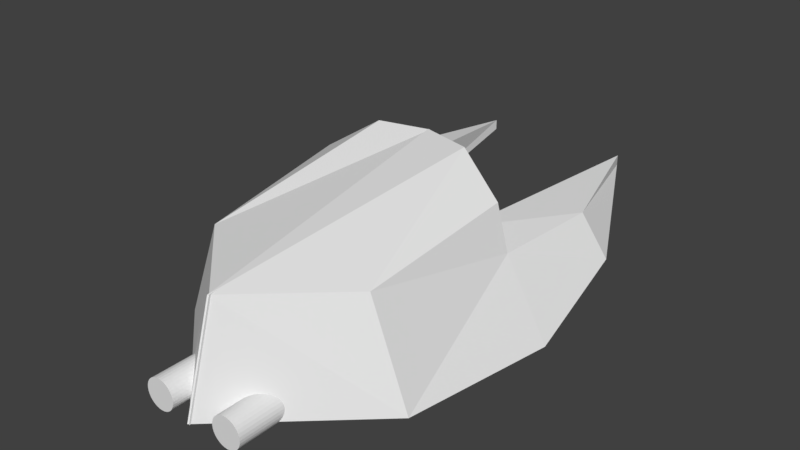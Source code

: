 # Source: shiptest.blend  (saved by Blender 2.78.0; exported with 4.5.12 LTS)
import bpy
from mathutils import Matrix  # noqa: F401  (used for matrix-valued properties, if any)

bpy.ops.wm.read_factory_settings(use_empty=True)
scene = bpy.context.scene
scene.name = 'Scene'

# ---- collections
col_collection_1 = bpy.data.collections.new('Collection 1'); scene.collection.children.link(col_collection_1)

# ---- materials (node trees are filled in below, after node groups)
mat_material = bpy.data.materials.new('Material')
mat_material.alpha_threshold = 0.0
mat_material.use_transparent_shadow = False
mat_material.roughness = 0.5
mat_material.line_color = (0.0, 0.0, 0.0, 1.0)

# ---- material node trees

# ---- world
world_world = bpy.data.worlds.new('World'); scene.world = world_world
world_world.color = (0.05088, 0.05088, 0.05088)
world_world.use_sun_shadow = False
world_world.sun_shadow_jitter_overblur = 0.0
world_world.cycles.sampling_method = 'MANUAL'

# ---- meshes
me_cylinder = bpy.data.meshes.new('Cylinder')
me_cylinder.from_pydata([(0.0, 1.0, -1.0), (0.0, 1.0, 1.0), (0.1951, 0.9808, -1.0), (0.1951, 0.9808, 1.0), (0.3827, 0.9239, -1.0), (0.3827, 0.9239, 1.0), (0.5556, 0.8315, -1.0), (0.5556, 0.8315, 1.0), (0.7071, 0.7071, -1.0), (0.7071, 0.7071, 1.0), (0.8315, 0.5556, -1.0), (0.8315, 0.5556, 1.0), (0.9239, 0.3827, -1.0), (0.9239, 0.3827, 1.0), (0.9808, 0.1951, -1.0), (0.9808, 0.1951, 1.0), (1.0, 7.55e-08, -1.0), (1.0, 7.55e-08, 1.0), (0.9808, -0.1951, -1.0), (0.9808, -0.1951, 1.0), (0.9239, -0.3827, -1.0), (0.9239, -0.3827, 1.0), (0.8315, -0.5556, -1.0), (0.8315, -0.5556, 1.0), (0.7071, -0.7071, -1.0), (0.7071, -0.7071, 1.0), (0.5556, -0.8315, -1.0), (0.5556, -0.8315, 1.0), (0.3827, -0.9239, -1.0), (0.3827, -0.9239, 1.0), (0.1951, -0.9808, -1.0), (0.1951, -0.9808, 1.0), (-3.258e-07, -1.0, -1.0), (-3.258e-07, -1.0, 1.0), (-0.1951, -0.9808, -1.0), (-0.1951, -0.9808, 1.0), (-0.3827, -0.9239, -1.0), (-0.3827, -0.9239, 1.0), (-0.5556, -0.8315, -1.0), (-0.5556, -0.8315, 1.0), (-0.7071, -0.7071, -1.0), (-0.7071, -0.7071, 1.0), (-0.8315, -0.5556, -1.0), (-0.8315, -0.5556, 1.0), (-0.9239, -0.3827, -1.0), (-0.9239, -0.3827, 1.0), (-0.9808, -0.1951, -1.0), (-0.9808, -0.1951, 1.0), (-1.0, 9.656e-07, -1.0), (-1.0, 9.656e-07, 1.0), (-0.9808, 0.1951, -1.0), (-0.9808, 0.1951, 1.0), (-0.9239, 0.3827, -1.0), (-0.9239, 0.3827, 1.0), (-0.8315, 0.5556, -1.0), (-0.8315, 0.5556, 1.0), (-0.7071, 0.7071, -1.0), (-0.7071, 0.7071, 1.0), (-0.5556, 0.8315, -1.0), (-0.5556, 0.8315, 1.0), (-0.3827, 0.9239, -1.0), (-0.3827, 0.9239, 1.0), (-0.1951, 0.9808, -1.0), (-0.1951, 0.9808, 1.0)], [], [(0, 1, 3, 2), (2, 3, 5, 4), (4, 5, 7, 6), (6, 7, 9, 8), (8, 9, 11, 10), (10, 11, 13, 12), (12, 13, 15, 14), (14, 15, 17, 16), (16, 17, 19, 18), (18, 19, 21, 20), (20, 21, 23, 22), (22, 23, 25, 24), (24, 25, 27, 26), (26, 27, 29, 28), (28, 29, 31, 30), (30, 31, 33, 32), (32, 33, 35, 34), (34, 35, 37, 36), (36, 37, 39, 38), (38, 39, 41, 40), (40, 41, 43, 42), (42, 43, 45, 44), (44, 45, 47, 46), (46, 47, 49, 48), (48, 49, 51, 50), (50, 51, 53, 52), (52, 53, 55, 54), (54, 55, 57, 56), (56, 57, 59, 58), (58, 59, 61, 60), (3, 1, 63, 61, 59, 57, 55, 53, 51, 49, 47, 45, 43, 41, 39, 37, 35, 33, 31, 29, 27, 25, 23, 21, 19, 17, 15, 13, 11, 9, 7, 5), (60, 61, 63, 62), (62, 63, 1, 0), (0, 2, 4, 6, 8, 10, 12, 14, 16, 18, 20, 22, 24, 26, 28, 30, 32, 34, 36, 38, 40, 42, 44, 46, 48, 50, 52, 54, 56, 58, 60, 62)])
me_cylinder.use_remesh_preserve_volume = False
me_cylinder.use_remesh_preserve_attributes = False
me_cylinder.use_mirror_vertex_groups = False
me_cylinder.update()
me_cube = bpy.data.meshes.new('Cube')
me_cube.from_pydata([(1.986, 1.0, -1.0), (1.644, -1.0, -1.0), (-0.01364, -2.511, -1.0), (-0.01364, 0.5376, -1.0), (1.262, 1.0, 0.5794), (1.146, -1.0, 0.3087), (-0.01364, -2.108, 0.3367), (-0.01364, 1.368, 1.0), (1.08, 0.8504, -1.0), (1.422, 1.0, 0.0), (-0.01364, 1.0, 0.0), (0.6339, 1.207, 1.0), (0.8418, 1.0, 0.149), (1.896, 2.414, -0.507), (0.9864, 4.182, -0.1352), (1.525, 2.414, 5.662e-07), (0.9864, 4.182, 5.662e-07), (-1.986, 1.0, -1.0), (-1.644, -1.0, -1.0), (0.01364, -2.511, -1.0), (0.01364, 0.5376, -1.0), (-1.262, 1.0, 0.5794), (-1.146, -1.0, 0.3087), (0.01364, -2.108, 0.3367), (0.01364, 1.368, 1.0), (-1.08, 0.8504, -1.0), (-1.422, 1.0, 0.0), (0.01364, 1.0, 0.0), (-0.6339, 1.207, 1.0), (-0.8418, 1.0, 0.149), (-1.896, 2.414, -0.507), (-0.9864, 4.182, -0.1352), (-1.525, 2.414, 5.662e-07), (-0.9864, 4.182, 5.662e-07)], [], [(0, 1, 2, 3, 8), (4, 11, 7, 6, 5), (0, 9, 4, 5, 1), (1, 5, 6, 2), (2, 6, 7, 10, 3), (12, 8, 3, 10), (11, 12, 10, 7), (4, 9, 12, 11), (0, 8, 14, 13), (15, 13, 14, 16), (8, 12, 16, 14), (12, 9, 15, 16), (9, 0, 13, 15), (17, 25, 20, 19, 18), (21, 22, 23, 24, 28), (17, 18, 22, 21, 26), (18, 19, 23, 22), (19, 20, 27, 24, 23), (29, 27, 20, 25), (28, 24, 27, 29), (21, 28, 29, 26), (17, 30, 31, 25), (32, 33, 31, 30), (25, 31, 33, 29), (29, 33, 32, 26), (26, 32, 30, 17)])
me_cube.materials.append(mat_material)
me_cube.use_remesh_preserve_volume = False
me_cube.use_remesh_preserve_attributes = False
me_cube.use_mirror_vertex_groups = False
me_cube.update()
me_cylinder_001 = bpy.data.meshes.new('Cylinder.001')
me_cylinder_001.from_pydata([(0.0, 1.0, -1.0), (0.0, 1.0, 1.0), (0.1951, 0.9808, -1.0), (0.1951, 0.9808, 1.0), (0.3827, 0.9239, -1.0), (0.3827, 0.9239, 1.0), (0.5556, 0.8315, -1.0), (0.5556, 0.8315, 1.0), (0.7071, 0.7071, -1.0), (0.7071, 0.7071, 1.0), (0.8315, 0.5556, -1.0), (0.8315, 0.5556, 1.0), (0.9239, 0.3827, -1.0), (0.9239, 0.3827, 1.0), (0.9808, 0.1951, -1.0), (0.9808, 0.1951, 1.0), (1.0, 7.55e-08, -1.0), (1.0, 7.55e-08, 1.0), (0.9808, -0.1951, -1.0), (0.9808, -0.1951, 1.0), (0.9239, -0.3827, -1.0), (0.9239, -0.3827, 1.0), (0.8315, -0.5556, -1.0), (0.8315, -0.5556, 1.0), (0.7071, -0.7071, -1.0), (0.7071, -0.7071, 1.0), (0.5556, -0.8315, -1.0), (0.5556, -0.8315, 1.0), (0.3827, -0.9239, -1.0), (0.3827, -0.9239, 1.0), (0.1951, -0.9808, -1.0), (0.1951, -0.9808, 1.0), (-3.258e-07, -1.0, -1.0), (-3.258e-07, -1.0, 1.0), (-0.1951, -0.9808, -1.0), (-0.1951, -0.9808, 1.0), (-0.3827, -0.9239, -1.0), (-0.3827, -0.9239, 1.0), (-0.5556, -0.8315, -1.0), (-0.5556, -0.8315, 1.0), (-0.7071, -0.7071, -1.0), (-0.7071, -0.7071, 1.0), (-0.8315, -0.5556, -1.0), (-0.8315, -0.5556, 1.0), (-0.9239, -0.3827, -1.0), (-0.9239, -0.3827, 1.0), (-0.9808, -0.1951, -1.0), (-0.9808, -0.1951, 1.0), (-1.0, 9.656e-07, -1.0), (-1.0, 9.656e-07, 1.0), (-0.9808, 0.1951, -1.0), (-0.9808, 0.1951, 1.0), (-0.9239, 0.3827, -1.0), (-0.9239, 0.3827, 1.0), (-0.8315, 0.5556, -1.0), (-0.8315, 0.5556, 1.0), (-0.7071, 0.7071, -1.0), (-0.7071, 0.7071, 1.0), (-0.5556, 0.8315, -1.0), (-0.5556, 0.8315, 1.0), (-0.3827, 0.9239, -1.0), (-0.3827, 0.9239, 1.0), (-0.1951, 0.9808, -1.0), (-0.1951, 0.9808, 1.0)], [], [(0, 1, 3, 2), (2, 3, 5, 4), (4, 5, 7, 6), (6, 7, 9, 8), (8, 9, 11, 10), (10, 11, 13, 12), (12, 13, 15, 14), (14, 15, 17, 16), (16, 17, 19, 18), (18, 19, 21, 20), (20, 21, 23, 22), (22, 23, 25, 24), (24, 25, 27, 26), (26, 27, 29, 28), (28, 29, 31, 30), (30, 31, 33, 32), (32, 33, 35, 34), (34, 35, 37, 36), (36, 37, 39, 38), (38, 39, 41, 40), (40, 41, 43, 42), (42, 43, 45, 44), (44, 45, 47, 46), (46, 47, 49, 48), (48, 49, 51, 50), (50, 51, 53, 52), (52, 53, 55, 54), (54, 55, 57, 56), (56, 57, 59, 58), (58, 59, 61, 60), (3, 1, 63, 61, 59, 57, 55, 53, 51, 49, 47, 45, 43, 41, 39, 37, 35, 33, 31, 29, 27, 25, 23, 21, 19, 17, 15, 13, 11, 9, 7, 5), (60, 61, 63, 62), (62, 63, 1, 0), (0, 2, 4, 6, 8, 10, 12, 14, 16, 18, 20, 22, 24, 26, 28, 30, 32, 34, 36, 38, 40, 42, 44, 46, 48, 50, 52, 54, 56, 58, 60, 62)])
me_cylinder_001.use_remesh_preserve_volume = False
me_cylinder_001.use_remesh_preserve_attributes = False
me_cylinder_001.use_mirror_vertex_groups = False
me_cylinder_001.update()

# ---- objects
ob_exhaust_left = bpy.data.objects.new('exhaust left', me_cylinder)
ob_chassis = bpy.data.objects.new('Chassis', me_cube)
ob_exhaust_right = bpy.data.objects.new('exhaust right', me_cylinder_001)

# ---- transforms, parenting, visibility, modifiers, constraints
ob_exhaust_left.location = (-0.5, -1.845, -0.8951)
ob_exhaust_left.rotation_euler = (1.571, 0.0, 0.0)
ob_exhaust_left.scale = (0.2, 0.2, 0.6)
ob_exhaust_left.lineart.crease_threshold = 0.0
ob_chassis.location = (0.0, 0.0, 0.0)
ob_chassis.lock_rotations_4d = False
ob_chassis.empty_display_type = 'ARROWS'
ob_chassis.lineart.crease_threshold = 0.0
ob_exhaust_right.location = (0.5, -1.845, -0.8951)
ob_exhaust_right.rotation_euler = (1.571, 0.0, 0.0)
ob_exhaust_right.scale = (0.2, 0.2, 0.6)
ob_exhaust_right.lineart.crease_threshold = 0.0

# ---- collection membership
col_collection_1.objects.link(ob_exhaust_left)
col_collection_1.objects.link(ob_chassis)
col_collection_1.objects.link(ob_exhaust_right)

# ---- scene / render settings (as saved in the file)
scene.frame_start = 1; scene.frame_end = 250; scene.frame_set(1)
scene.render.engine = 'BLENDER_EEVEE_NEXT'
scene.render.resolution_percentage = 50
scene.render.dither_intensity = 0.0
scene.cycles.use_denoising = False
scene.cycles.samples = 128
scene.cycles.sampling_pattern = 'TABULATED_SOBOL'
scene.cycles.light_sampling_threshold = 0.0
scene.cycles.use_adaptive_sampling = False
scene.cycles.use_light_tree = False
scene.cycles.blur_glossy = 0.0
scene.cycles.sample_clamp_indirect = 0.0
scene.view_settings.view_transform = 'Standard'
bpy.context.view_layer.update()

# ---- added for rendering (the .blend has no active camera and no usable light): camera, sun
cam_auto = bpy.data.cameras.new('AutoCamera')
cam_auto.lens = 50.0
cam_auto.sensor_width = 36.0
cam_auto.clip_end = 1000.0
ob_auto_camera = bpy.data.objects.new('AutoCamera', cam_auto)
scene.collection.objects.link(ob_auto_camera)
ob_auto_camera.location = (7.45744, -8.11368, 5.9184)
ob_auto_camera.rotation_euler = (1.09748, -7.21219e-08, 0.694738)
scene.camera = ob_auto_camera
light_auto_sun = bpy.data.lights.new('AutoSun', 'SUN')
light_auto_sun.energy = 3.0
light_auto_sun.angle = 0.0523599
ob_auto_sun = bpy.data.objects.new('AutoSun', light_auto_sun)
scene.collection.objects.link(ob_auto_sun)
ob_auto_sun.rotation_euler = (0.872665, 0.174533, 0.523599)
bpy.context.view_layer.update()
